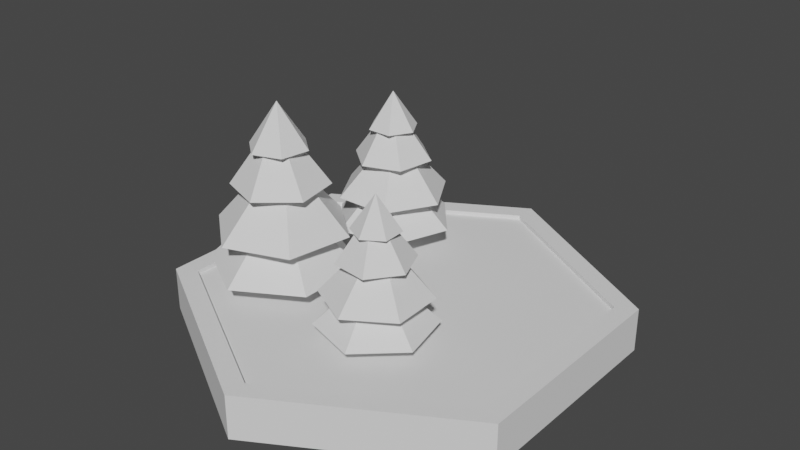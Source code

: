 # Source: Forest.blend  (saved by Blender 2.93.20; exported with 4.5.12 LTS)
import bpy
from mathutils import Matrix  # noqa: F401  (used for matrix-valued properties, if any)

bpy.ops.wm.read_factory_settings(use_empty=True)
scene = bpy.context.scene
scene.name = 'Scene'

# ---- collections
col_collection = bpy.data.collections.new('Collection'); scene.collection.children.link(col_collection)

# ---- world
world_world = bpy.data.worlds.new('World'); scene.world = world_world
world_world.use_nodes = True; world_world.node_tree.nodes.clear()
_N = world_world.node_tree.nodes; _L = world_world.node_tree.links
n0 = _N.new('ShaderNodeOutputWorld'); n0.name = 'World Output'; n0.location = (300, 300)
n1 = _N.new('ShaderNodeBackground'); n1.name = 'Background'; n1.location = (10, 300)
n1.inputs[0].default_value = (0.05088, 0.05088, 0.05088, 1.0)
_L.new(n1.outputs[0], n0.inputs[0])
n0.is_active_output = True
world_world.color = (0.05088, 0.05088, 0.05088)
world_world.use_sun_shadow = False
world_world.sun_shadow_jitter_overblur = 0.0

# ---- meshes
me_circle = bpy.data.meshes.new('Circle')
me_circle.from_pydata([(-1.309e-05, 0.9985, 0.1979), (-0.8654, 0.4989, 0.1979), (-0.8654, -0.5004, 0.1979), (-1.3e-05, -1.0, 0.1979), (0.8654, -0.5004, 0.1979), (0.8654, 0.4989, 0.1979), (-1.309e-05, 0.8986, 0.1979), (-0.7789, 0.4489, 0.1979), (-0.7789, -0.4504, 0.1979), (-1.301e-05, -0.9001, 0.1979), (0.7788, -0.4504, 0.1979), (0.7788, 0.4489, 0.1979), (-1.309e-05, 0.8986, 0.1779), (-0.7789, 0.4489, 0.1779), (-0.7789, -0.4504, 0.1779), (-1.301e-05, -0.9001, 0.1779), (0.7788, -0.4504, 0.1779), (0.7788, 0.4489, 0.1779), (-1.307e-05, -0.0007793, 0.1779), (0.8654, -0.5004, -0.001999), (-1.3e-05, -1.0, -0.001999), (-0.8654, -0.5004, -0.001999), (-0.8654, 0.4989, -0.001998), (-1.309e-05, 0.9985, -0.001998), (0.8654, 0.4989, -0.001998), (-1.307e-05, -0.0007793, -0.001999), (-0.4169, 0.07838, 0.3052), (-0.1432, 0.1275, 0.3052), (-0.04882, 0.3891, 0.3052), (-0.2282, 0.6016, 0.3052), (-0.5019, 0.5525, 0.3052), (-0.5963, 0.2909, 0.3052), (-0.3494, 0.2656, 0.4998), (-0.2716, 0.2796, 0.4998), (-0.2448, 0.3539, 0.4998), (-0.2957, 0.4143, 0.4998), (-0.3735, 0.4004, 0.4998), (-0.4003, 0.326, 0.4998), (-0.4495, 0.1186, 0.4442), (-0.1943, 0.1194, 0.4442), (-0.06738, 0.3407, 0.4442), (-0.1956, 0.5613, 0.4442), (-0.4508, 0.5606, 0.4442), (-0.5777, 0.3392, 0.4442), (-0.343, 0.2833, 0.6667), (-0.2837, 0.294, 0.6667), (-0.2633, 0.3506, 0.6667), (-0.3021, 0.3966, 0.6667), (-0.3614, 0.386, 0.6667), (-0.3818, 0.3294, 0.6667), (-0.3531, 0.1635, 0.6111), (-0.185, 0.2253, 0.6111), (-0.1544, 0.4017, 0.6111), (-0.292, 0.5165, 0.6111), (-0.4601, 0.4547, 0.6111), (-0.4907, 0.2782, 0.6111), (-0.3367, 0.3008, 0.8058), (-0.2957, 0.3082, 0.8058), (-0.2816, 0.3473, 0.8058), (-0.3084, 0.3791, 0.8058), (-0.3494, 0.3718, 0.8058), (-0.3635, 0.3326, 0.8058), (-0.3786, 0.2422, 0.7501), (-0.2659, 0.2425, 0.7501), (-0.2098, 0.3403, 0.7501), (-0.2665, 0.4378, 0.7501), (-0.3792, 0.4375, 0.7501), (-0.4353, 0.3397, 0.7501), (-0.3226, 0.34, 0.917), (-0.3414, 0.2877, 0.3608), (-0.2867, 0.2975, 0.3608), (-0.2678, 0.3498, 0.3608), (-0.3037, 0.3923, 0.3608), (-0.3584, 0.3825, 0.3608), (-0.3773, 0.3302, 0.3608), (-0.3414, 0.2877, 0.1821), (-0.2867, 0.2975, 0.1821), (-0.2678, 0.3498, 0.1821), (-0.3037, 0.3923, 0.1821), (-0.3584, 0.3825, 0.1821), (-0.3773, 0.3302, 0.1821), (-0.3226, 0.34, 0.1821), (-0.7434, -0.3975, 0.2725), (-0.4549, -0.564, 0.2725), (-0.1664, -0.3975, 0.2725), (-0.1664, -0.06438, 0.2725), (-0.4549, 0.1022, 0.2725), (-0.7434, -0.06438, 0.2725), (-0.5369, -0.2783, 0.5057), (-0.4549, -0.3256, 0.5057), (-0.3729, -0.2783, 0.5057), (-0.3729, -0.1836, 0.5057), (-0.4549, -0.1363, 0.5057), (-0.5369, -0.1836, 0.5057), (-0.7421, -0.3355, 0.4391), (-0.508, -0.5319, 0.4391), (-0.2208, -0.4274, 0.4391), (-0.1677, -0.1264, 0.4391), (-0.4018, 0.07006, 0.4391), (-0.689, -0.03448, 0.4391), (-0.5174, -0.267, 0.7055), (-0.4549, -0.3031, 0.7055), (-0.3924, -0.267, 0.7055), (-0.3924, -0.1949, 0.7055), (-0.4549, -0.1588, 0.7055), (-0.5174, -0.1949, 0.7055), (-0.6192, -0.3688, 0.6389), (-0.4176, -0.4422, 0.6389), (-0.2533, -0.3043, 0.6389), (-0.2906, -0.09304, 0.6389), (-0.4921, -0.01967, 0.6389), (-0.6565, -0.1576, 0.6389), (-0.4981, -0.2559, 0.8721), (-0.4549, -0.2808, 0.8721), (-0.4117, -0.2559, 0.8721), (-0.4117, -0.206, 0.8721), (-0.4549, -0.1811, 0.8721), (-0.4981, -0.206, 0.8721), (-0.5818, -0.2771, 0.8054), (-0.4783, -0.3639, 0.8054), (-0.3514, -0.3177, 0.8054), (-0.328, -0.1847, 0.8054), (-0.4314, -0.09793, 0.8054), (-0.5583, -0.1441, 0.8054), (-0.4549, -0.2309, 1.005), (-0.5126, -0.2642, 0.3391), (-0.4549, -0.2975, 0.3391), (-0.3972, -0.2642, 0.3391), (-0.3972, -0.1976, 0.3391), (-0.4549, -0.1643, 0.3391), (-0.5126, -0.1976, 0.3391), (-0.5126, -0.2642, 0.1821), (-0.4549, -0.2975, 0.1821), (-0.3972, -0.2642, 0.1821), (-0.3972, -0.1976, 0.1821), (-0.4549, -0.1643, 0.1821), (-0.5126, -0.1976, 0.1821), (-0.4549, -0.2309, 0.1821), (-0.08816, -0.2539, 0.2518), (-0.03215, -0.5045, 0.2518), (0.2129, -0.5814, 0.2518), (0.402, -0.4075, 0.2518), (0.346, -0.1569, 0.2518), (0.1009, -0.08004, 0.2518), (0.08727, -0.3089, 0.4316), (0.1032, -0.3801, 0.4316), (0.1728, -0.4019, 0.4316), (0.2266, -0.3525, 0.4316), (0.2106, -0.2813, 0.4316), (0.141, -0.2595, 0.4316), (-0.0523, -0.2222, 0.3802), (-0.04162, -0.4577, 0.3802), (0.1676, -0.5661, 0.3802), (0.3661, -0.4392, 0.3802), (0.3555, -0.2037, 0.3802), (0.1462, -0.09528, 0.3802), (0.1038, -0.3141, 0.5857), (0.116, -0.3684, 0.5857), (0.169, -0.385, 0.5857), (0.21, -0.3473, 0.5857), (0.1979, -0.293, 0.5857), (0.1448, -0.2764, 0.5857), (-0.007115, -0.3094, 0.5343), (0.05644, -0.4621, 0.5343), (0.2205, -0.4834, 0.5343), (0.3209, -0.352, 0.5343), (0.2574, -0.1993, 0.5343), (0.09336, -0.178, 0.5343), (0.1202, -0.3192, 0.7141), (0.1286, -0.3567, 0.7141), (0.1653, -0.3682, 0.7141), (0.1936, -0.3422, 0.7141), (0.1852, -0.3047, 0.7141), (0.1485, -0.2932, 0.7141), (0.06446, -0.2828, 0.6628), (0.06918, -0.3868, 0.6628), (0.1616, -0.4347, 0.6628), (0.2494, -0.3786, 0.6628), (0.2447, -0.2746, 0.6628), (0.1522, -0.2267, 0.6628), (0.1569, -0.3307, 0.8169), (0.1079, -0.3153, 0.3032), (0.1191, -0.3655, 0.3032), (0.1681, -0.3808, 0.3032), (0.2059, -0.3461, 0.3032), (0.1947, -0.2959, 0.3032), (0.1457, -0.2806, 0.3032), (0.1079, -0.3153, 0.1821), (0.1191, -0.3655, 0.1821), (0.1681, -0.3808, 0.1821), (0.2059, -0.3461, 0.1821), (0.1947, -0.2959, 0.1821), (0.1457, -0.2806, 0.1821), (0.1569, -0.3307, 0.1821)], [], [(2, 8, 7, 1), (5, 11, 10, 4), (3, 9, 8, 2), (1, 7, 6, 0), (0, 6, 11, 5), (4, 10, 9, 3), (11, 17, 16, 10), (9, 15, 14, 8), (7, 13, 12, 6), (6, 12, 17, 11), (10, 16, 15, 9), (8, 14, 13, 7), (12, 18, 17), (16, 18, 15), (14, 18, 13), (17, 18, 16), (15, 18, 14), (13, 18, 12), (1, 22, 21, 2), (4, 19, 24, 5), (2, 21, 20, 3), (0, 23, 22, 1), (5, 24, 23, 0), (3, 20, 19, 4), (23, 25, 22), (21, 25, 20), (24, 25, 23), (22, 25, 21), (20, 25, 19), (19, 25, 24), (28, 34, 33, 27), (31, 37, 36, 30), (29, 35, 34, 28), (27, 33, 32, 26), (26, 32, 37, 31), (30, 36, 35, 29), (37, 43, 42, 36), (35, 41, 40, 34), (33, 39, 38, 32), (32, 38, 43, 37), (36, 42, 41, 35), (34, 40, 39, 33), (38, 44, 49, 43), (42, 48, 47, 41), (40, 46, 45, 39), (43, 49, 48, 42), (41, 47, 46, 40), (39, 45, 44, 38), (49, 55, 54, 48), (47, 53, 52, 46), (45, 51, 50, 44), (44, 50, 55, 49), (48, 54, 53, 47), (46, 52, 51, 45), (54, 60, 59, 53), (52, 58, 57, 51), (55, 61, 60, 54), (53, 59, 58, 52), (51, 57, 56, 50), (50, 56, 61, 55), (59, 65, 64, 58), (57, 63, 62, 56), (56, 62, 67, 61), (60, 66, 65, 59), (58, 64, 63, 57), (61, 67, 66, 60), (64, 68, 63), (67, 68, 66), (65, 68, 64), (63, 68, 62), (62, 68, 67), (66, 68, 65), (27, 70, 71, 28), (30, 73, 74, 31), (28, 71, 72, 29), (26, 69, 70, 27), (31, 74, 69, 26), (29, 72, 73, 30), (74, 80, 75, 69), (72, 78, 79, 73), (70, 76, 77, 71), (73, 79, 80, 74), (71, 77, 78, 72), (69, 75, 76, 70), (79, 81, 80), (77, 81, 78), (75, 81, 76), (80, 81, 75), (78, 81, 79), (76, 81, 77), (84, 90, 89, 83), (87, 93, 92, 86), (85, 91, 90, 84), (83, 89, 88, 82), (82, 88, 93, 87), (86, 92, 91, 85), (93, 99, 98, 92), (91, 97, 96, 90), (89, 95, 94, 88), (88, 94, 99, 93), (92, 98, 97, 91), (90, 96, 95, 89), (94, 100, 105, 99), (98, 104, 103, 97), (96, 102, 101, 95), (99, 105, 104, 98), (97, 103, 102, 96), (95, 101, 100, 94), (105, 111, 110, 104), (103, 109, 108, 102), (101, 107, 106, 100), (100, 106, 111, 105), (104, 110, 109, 103), (102, 108, 107, 101), (110, 116, 115, 109), (108, 114, 113, 107), (111, 117, 116, 110), (109, 115, 114, 108), (107, 113, 112, 106), (106, 112, 117, 111), (115, 121, 120, 114), (113, 119, 118, 112), (112, 118, 123, 117), (116, 122, 121, 115), (114, 120, 119, 113), (117, 123, 122, 116), (120, 124, 119), (123, 124, 122), (121, 124, 120), (119, 124, 118), (118, 124, 123), (122, 124, 121), (83, 126, 127, 84), (86, 129, 130, 87), (84, 127, 128, 85), (82, 125, 126, 83), (87, 130, 125, 82), (85, 128, 129, 86), (130, 136, 131, 125), (128, 134, 135, 129), (126, 132, 133, 127), (129, 135, 136, 130), (127, 133, 134, 128), (125, 131, 132, 126), (135, 137, 136), (133, 137, 134), (131, 137, 132), (136, 137, 131), (134, 137, 135), (132, 137, 133), (140, 146, 145, 139), (143, 149, 148, 142), (141, 147, 146, 140), (139, 145, 144, 138), (138, 144, 149, 143), (142, 148, 147, 141), (149, 155, 154, 148), (147, 153, 152, 146), (145, 151, 150, 144), (144, 150, 155, 149), (148, 154, 153, 147), (146, 152, 151, 145), (150, 156, 161, 155), (154, 160, 159, 153), (152, 158, 157, 151), (155, 161, 160, 154), (153, 159, 158, 152), (151, 157, 156, 150), (161, 167, 166, 160), (159, 165, 164, 158), (157, 163, 162, 156), (156, 162, 167, 161), (160, 166, 165, 159), (158, 164, 163, 157), (166, 172, 171, 165), (164, 170, 169, 163), (167, 173, 172, 166), (165, 171, 170, 164), (163, 169, 168, 162), (162, 168, 173, 167), (171, 177, 176, 170), (169, 175, 174, 168), (168, 174, 179, 173), (172, 178, 177, 171), (170, 176, 175, 169), (173, 179, 178, 172), (176, 180, 175), (179, 180, 178), (177, 180, 176), (175, 180, 174), (174, 180, 179), (178, 180, 177), (139, 182, 183, 140), (142, 185, 186, 143), (140, 183, 184, 141), (138, 181, 182, 139), (143, 186, 181, 138), (141, 184, 185, 142), (186, 192, 187, 181), (184, 190, 191, 185), (182, 188, 189, 183), (185, 191, 192, 186), (183, 189, 190, 184), (181, 187, 188, 182), (191, 193, 192), (189, 193, 190), (187, 193, 188), (192, 193, 187), (190, 193, 191), (188, 193, 189)])
me_circle.polygons.foreach_set('use_smooth', [1, 1, 1, 1, 1, 1, 1, 1, 1, 1, 1, 1, 1, 1, 1, 1, 1, 1, 1, 1, 1, 1, 1, 1, 1, 1, 1, 1, 1, 1, 0, 0, 0, 0, 0, 0, 0, 0, 0, 0, 0, 0, 0, 0, 0, 0, 0, 0, 0, 0, 0, 0, 0, 0, 0, 0, 0, 0, 0, 0, 0, 0, 0, 0, 0, 0, 0, 0, 0, 0, 0, 0, 0, 0, 0, 0, 0, 0, 0, 0, 0, 0, 0, 0, 0, 0, 0, 0, 0, 0, 0, 0, 0, 0, 0, 0, 0, 0, 0, 0, 0, 0, 0, 0, 0, 0, 0, 0, 0, 0, 0, 0, 0, 0, 0, 0, 0, 0, 0, 0, 0, 0, 0, 0, 0, 0, 0, 0, 0, 0, 0, 0, 0, 0, 0, 0, 0, 0, 0, 0, 0, 0, 0, 0, 0, 0, 0, 0, 0, 0, 0, 0, 0, 0, 0, 0, 0, 0, 0, 0, 0, 0, 0, 0, 0, 0, 0, 0, 0, 0, 0, 0, 0, 0, 0, 0, 0, 0, 0, 0, 0, 0, 0, 0, 0, 0, 0, 0, 0, 0, 0, 0, 0, 0, 0, 0, 0, 0, 0, 0, 0, 0, 0, 0, 0, 0, 0, 0, 0, 0])
_k = set([(0, 1), (0, 5), (0, 23), (1, 2), (1, 22), (2, 3), (2, 21), (3, 4), (3, 20), (4, 5), (4, 19), (5, 24), (6, 7), (6, 11), (6, 12), (7, 8), (7, 13), (8, 9), (8, 14), (9, 10), (9, 15), (10, 11), (10, 16), (11, 17), (12, 13), (12, 17), (13, 14), (14, 15), (15, 16), (16, 17), (19, 20), (19, 24), (20, 21), (21, 22), (22, 23), (23, 24)])
me_circle.attributes.new('sharp_edge', 'BOOLEAN', 'EDGE').data.foreach_set('value', [ (min(e.vertices), max(e.vertices)) in _k for e in me_circle.edges])
_uv = me_circle.uv_layers.new(name='UVMap')
_uv.uv.foreach_set('vector', [0.0353, 0.09307, 0.0353, 0.09307, 0.0353, 0.09307, 0.0353, 0.09307, 0.0353, 0.09307, 0.0353, 0.09307, 0.0353, 0.09307, 0.0353, 0.09307, 0.0353, 0.09307, 0.0353, 0.09307, 0.0353, 0.09307, 0.0353, 0.09307, 0.0353, 0.09307, 0.0353, 0.09307, 0.0353, 0.09307, 0.0353, 0.09307, 0.0353, 0.09307, 0.0353, 0.09307, 0.0353, 0.09307, 0.0353, 0.09307, 0.0353, 0.09307, 0.0353, 0.09307, 0.0353, 0.09307, 0.0353, 0.09307, 0.09526, 0.09448, 0.09526, 0.09448, 0.09526, 0.09448, 0.09526, 0.09448, 0.09526, 0.09448, 0.09526, 0.09448, 0.09526, 0.09448, 0.09526, 0.09448, 0.09526, 0.09448, 0.09526, 0.09448, 0.09526, 0.09448, 0.09526, 0.09448, 0.09526, 0.09448, 0.09526, 0.09448, 0.09526, 0.09448, 0.09526, 0.09448, 0.09526, 0.09448, 0.09526, 0.09448, 0.09526, 0.09448, 0.09526, 0.09448, 0.09526, 0.09448, 0.09526, 0.09448, 0.09526, 0.09448, 0.09526, 0.09448, 0.09526, 0.09448, 0.09526, 0.09448, 0.09526, 0.09448, 0.09526, 0.09448, 0.09526, 0.09448, 0.09526, 0.09448, 0.09526, 0.09448, 0.09526, 0.09448, 0.09526, 0.09448, 0.09526, 0.09448, 0.09526, 0.09448, 0.09526, 0.09448, 0.09526, 0.09448, 0.09526, 0.09448, 0.09526, 0.09448, 0.09526, 0.09448, 0.09526, 0.09448, 0.09526, 0.09448, 0.153, 0.09179, 0.153, 0.09179, 0.153, 0.09179, 0.153, 0.09179, 0.153, 0.09179, 0.153, 0.09179, 0.153, 0.09179, 0.153, 0.09179, 0.153, 0.09179, 0.153, 0.09179, 0.153, 0.09179, 0.153, 0.09179, 0.153, 0.09179, 0.153, 0.09179, 0.153, 0.09179, 0.153, 0.09179, 0.153, 0.09179, 0.153, 0.09179, 0.153, 0.09179, 0.153, 0.09179, 0.153, 0.09179, 0.153, 0.09179, 0.153, 0.09179, 0.153, 0.09179, 0.153, 0.09179, 0.153, 0.09179, 0.153, 0.09179, 0.153, 0.09179, 0.153, 0.09179, 0.153, 0.09179, 0.153, 0.09179, 0.153, 0.09179, 0.153, 0.09179, 0.153, 0.09179, 0.153, 0.09179, 0.153, 0.09179, 0.153, 0.09179, 0.153, 0.09179, 0.153, 0.09179, 0.153, 0.09179, 0.153, 0.09179, 0.153, 0.09179, 0.2805, 0.09659, 0.2805, 0.09659, 0.2805, 0.09659, 0.2805, 0.09659, 0.2805, 0.09659, 0.2805, 0.09659, 0.2805, 0.09659, 0.2805, 0.09659, 0.2805, 0.09659, 0.2805, 0.09659, 0.2805, 0.09659, 0.2805, 0.09659, 0.2805, 0.09659, 0.2805, 0.09659, 0.2805, 0.09659, 0.2805, 0.09659, 0.2805, 0.09659, 0.2805, 0.09659, 0.2805, 0.09659, 0.2805, 0.09659, 0.2805, 0.09659, 0.2805, 0.09659, 0.2805, 0.09659, 0.2805, 0.09659, 0.2805, 0.09659, 0.2805, 0.09659, 0.2805, 0.09659, 0.2805, 0.09659, 0.2805, 0.09659, 0.2805, 0.09659, 0.2805, 0.09659, 0.2805, 0.09659, 0.2805, 0.09659, 0.2805, 0.09659, 0.2805, 0.09659, 0.2805, 0.09659, 0.2805, 0.09659, 0.2805, 0.09659, 0.2805, 0.09659, 0.2805, 0.09659, 0.2805, 0.09659, 0.2805, 0.09659, 0.2805, 0.09659, 0.2805, 0.09659, 0.2805, 0.09659, 0.2805, 0.09659, 0.2805, 0.09659, 0.2805, 0.09659, 0.2805, 0.09659, 0.2805, 0.09659, 0.2805, 0.09659, 0.2805, 0.09659, 0.2805, 0.09659, 0.2805, 0.09659, 0.2805, 0.09659, 0.2805, 0.09659, 0.2805, 0.09659, 0.2805, 0.09659, 0.2805, 0.09659, 0.2805, 0.09659, 0.2805, 0.09659, 0.2805, 0.09659, 0.2805, 0.09659, 0.2805, 0.09659, 0.2805, 0.09659, 0.2805, 0.09659, 0.2805, 0.09659, 0.2805, 0.09659, 0.2805, 0.09659, 0.2805, 0.09659, 0.2805, 0.09659, 0.2805, 0.09659, 0.2805, 0.09659, 0.2805, 0.09659, 0.2805, 0.09659, 0.2805, 0.09659, 0.2805, 0.09659, 0.2805, 0.09659, 0.2805, 0.09659, 0.2805, 0.09659, 0.2805, 0.09659, 0.2805, 0.09659, 0.2805, 0.09659, 0.2805, 0.09659, 0.2805, 0.09659, 0.2805, 0.09659, 0.2805, 0.09659, 0.2805, 0.09659, 0.2805, 0.09659, 0.2805, 0.09659, 0.2805, 0.09659, 0.2805, 0.09659, 0.2805, 0.09659, 0.2805, 0.09659, 0.2805, 0.09659, 0.2805, 0.09659, 0.2805, 0.09659, 0.2805, 0.09659, 0.2805, 0.09659, 0.2805, 0.09659, 0.2805, 0.09659, 0.2805, 0.09659, 0.2805, 0.09659, 0.2805, 0.09659, 0.2805, 0.09659, 0.2805, 0.09659, 0.2805, 0.09659, 0.2805, 0.09659, 0.2805, 0.09659, 0.2805, 0.09659, 0.2805, 0.09659, 0.2805, 0.09659, 0.2805, 0.09659, 0.2805, 0.09659, 0.2805, 0.09659, 0.2805, 0.09659, 0.2805, 0.09659, 0.2805, 0.09659, 0.2805, 0.09659, 0.2805, 0.09659, 0.2805, 0.09659, 0.2805, 0.09659, 0.2805, 0.09659, 0.2805, 0.09659, 0.2805, 0.09659, 0.2805, 0.09659, 0.2805, 0.09659, 0.2805, 0.09659, 0.2805, 0.09659, 0.2805, 0.09659, 0.2805, 0.09659, 0.2805, 0.09659, 0.2805, 0.09659, 0.2805, 0.09659, 0.2805, 0.09659, 0.2805, 0.09659, 0.2805, 0.09659, 0.2805, 0.09659, 0.2805, 0.09659, 0.2805, 0.09659, 0.2805, 0.09659, 0.2805, 0.09659, 0.2805, 0.09659, 0.2805, 0.09659, 0.2805, 0.09659, 0.2805, 0.09659, 0.2805, 0.09659, 0.2805, 0.09659, 0.2805, 0.09659, 0.2805, 0.09659, 0.2805, 0.09659, 0.2805, 0.09659, 0.2805, 0.09659, 0.2805, 0.09659, 0.2805, 0.09659, 0.2805, 0.09659, 0.2805, 0.09659, 0.2805, 0.09659, 0.2805, 0.09659, 0.2805, 0.09659, 0.2805, 0.09659, 0.2805, 0.09659, 0.2805, 0.09659, 0.2805, 0.09659, 0.2805, 0.09659, 0.2805, 0.09659, 0.2805, 0.09659, 0.2805, 0.09659, 0.2805, 0.09659, 0.2805, 0.09659, 0.2805, 0.09659, 0.2805, 0.09659, 0.2805, 0.09659, 0.2805, 0.09659, 0.2805, 0.09659, 0.2805, 0.09659, 0.2805, 0.09659, 0.2805, 0.09659, 0.2805, 0.09659, 0.2805, 0.09659, 0.2805, 0.09659, 0.2805, 0.09659, 0.2805, 0.09659, 0.2805, 0.09659, 0.2805, 0.09659, 0.2805, 0.09659, 0.2189, 0.0945, 0.2189, 0.0945, 0.2189, 0.0945, 0.2189, 0.0945, 0.2189, 0.0945, 0.2189, 0.0945, 0.2189, 0.0945, 0.2189, 0.0945, 0.2189, 0.0945, 0.2189, 0.0945, 0.2189, 0.0945, 0.2189, 0.0945, 0.2189, 0.0945, 0.2189, 0.0945, 0.2189, 0.0945, 0.2189, 0.0945, 0.2189, 0.0945, 0.2189, 0.0945, 0.2189, 0.0945, 0.2189, 0.0945, 0.2189, 0.0945, 0.2189, 0.0945, 0.2189, 0.0945, 0.2189, 0.0945, 0.2189, 0.0945, 0.2189, 0.0945, 0.2189, 0.0945, 0.2189, 0.0945, 0.2189, 0.0945, 0.2189, 0.0945, 0.2189, 0.0945, 0.2189, 0.0945, 0.2189, 0.0945, 0.2189, 0.0945, 0.2189, 0.0945, 0.2189, 0.0945, 0.2189, 0.0945, 0.2189, 0.0945, 0.2189, 0.0945, 0.2189, 0.0945, 0.2189, 0.0945, 0.2189, 0.0945, 0.2805, 0.09659, 0.2805, 0.09659, 0.2805, 0.09659, 0.2805, 0.09659, 0.2805, 0.09659, 0.2805, 0.09659, 0.2805, 0.09659, 0.2805, 0.09659, 0.2805, 0.09659, 0.2805, 0.09659, 0.2805, 0.09659, 0.2805, 0.09659, 0.2805, 0.09659, 0.2805, 0.09659, 0.2805, 0.09659, 0.2805, 0.09659, 0.2805, 0.09659, 0.2805, 0.09659, 0.2805, 0.09659, 0.2805, 0.09659, 0.2805, 0.09659, 0.2805, 0.09659, 0.2805, 0.09659, 0.2805, 0.09659, 0.2805, 0.09659, 0.2805, 0.09659, 0.2805, 0.09659, 0.2805, 0.09659, 0.2805, 0.09659, 0.2805, 0.09659, 0.2805, 0.09659, 0.2805, 0.09659, 0.2805, 0.09659, 0.2805, 0.09659, 0.2805, 0.09659, 0.2805, 0.09659, 0.2805, 0.09659, 0.2805, 0.09659, 0.2805, 0.09659, 0.2805, 0.09659, 0.2805, 0.09659, 0.2805, 0.09659, 0.2805, 0.09659, 0.2805, 0.09659, 0.2805, 0.09659, 0.2805, 0.09659, 0.2805, 0.09659, 0.2805, 0.09659, 0.2805, 0.09659, 0.2805, 0.09659, 0.2805, 0.09659, 0.2805, 0.09659, 0.2805, 0.09659, 0.2805, 0.09659, 0.2805, 0.09659, 0.2805, 0.09659, 0.2805, 0.09659, 0.2805, 0.09659, 0.2805, 0.09659, 0.2805, 0.09659, 0.2805, 0.09659, 0.2805, 0.09659, 0.2805, 0.09659, 0.2805, 0.09659, 0.2805, 0.09659, 0.2805, 0.09659, 0.2805, 0.09659, 0.2805, 0.09659, 0.2805, 0.09659, 0.2805, 0.09659, 0.2805, 0.09659, 0.2805, 0.09659, 0.2805, 0.09659, 0.2805, 0.09659, 0.2805, 0.09659, 0.2805, 0.09659, 0.2805, 0.09659, 0.2805, 0.09659, 0.2805, 0.09659, 0.2805, 0.09659, 0.2805, 0.09659, 0.2805, 0.09659, 0.2805, 0.09659, 0.2805, 0.09659, 0.2805, 0.09659, 0.2805, 0.09659, 0.2805, 0.09659, 0.2805, 0.09659, 0.2805, 0.09659, 0.2805, 0.09659, 0.2805, 0.09659, 0.2805, 0.09659, 0.2805, 0.09659, 0.2805, 0.09659, 0.2805, 0.09659, 0.2805, 0.09659, 0.2805, 0.09659, 0.2805, 0.09659, 0.2805, 0.09659, 0.2805, 0.09659, 0.2805, 0.09659, 0.2805, 0.09659, 0.2805, 0.09659, 0.2805, 0.09659, 0.2805, 0.09659, 0.2805, 0.09659, 0.2805, 0.09659, 0.2805, 0.09659, 0.2805, 0.09659, 0.2805, 0.09659, 0.2805, 0.09659, 0.2805, 0.09659, 0.2805, 0.09659, 0.2805, 0.09659, 0.2805, 0.09659, 0.2805, 0.09659, 0.2805, 0.09659, 0.2805, 0.09659, 0.2805, 0.09659, 0.2805, 0.09659, 0.2805, 0.09659, 0.2805, 0.09659, 0.2805, 0.09659, 0.2805, 0.09659, 0.2805, 0.09659, 0.2805, 0.09659, 0.2805, 0.09659, 0.2805, 0.09659, 0.2805, 0.09659, 0.2805, 0.09659, 0.2805, 0.09659, 0.2805, 0.09659, 0.2805, 0.09659, 0.2805, 0.09659, 0.2805, 0.09659, 0.2805, 0.09659, 0.2805, 0.09659, 0.2805, 0.09659, 0.2805, 0.09659, 0.2805, 0.09659, 0.2805, 0.09659, 0.2805, 0.09659, 0.2805, 0.09659, 0.2805, 0.09659, 0.2805, 0.09659, 0.2805, 0.09659, 0.2805, 0.09659, 0.2805, 0.09659, 0.2805, 0.09659, 0.2805, 0.09659, 0.2805, 0.09659, 0.2805, 0.09659, 0.2805, 0.09659, 0.2805, 0.09659, 0.2805, 0.09659, 0.2805, 0.09659, 0.2805, 0.09659, 0.2805, 0.09659, 0.2805, 0.09659, 0.2805, 0.09659, 0.2805, 0.09659, 0.2805, 0.09659, 0.2805, 0.09659, 0.2805, 0.09659, 0.2805, 0.09659, 0.2805, 0.09659, 0.2805, 0.09659, 0.2805, 0.09659, 0.2805, 0.09659, 0.2805, 0.09659, 0.2805, 0.09659, 0.2805, 0.09659, 0.2805, 0.09659, 0.2805, 0.09659, 0.2805, 0.09659, 0.2805, 0.09659, 0.2805, 0.09659, 0.2805, 0.09659, 0.2805, 0.09659, 0.2805, 0.09659, 0.2805, 0.09659, 0.2805, 0.09659, 0.2805, 0.09659, 0.2805, 0.09659, 0.2805, 0.09659, 0.2805, 0.09659, 0.2189, 0.0945, 0.2189, 0.0945, 0.2189, 0.0945, 0.2189, 0.0945, 0.2189, 0.0945, 0.2189, 0.0945, 0.2189, 0.0945, 0.2189, 0.0945, 0.2189, 0.0945, 0.2189, 0.0945, 0.2189, 0.0945, 0.2189, 0.0945, 0.2189, 0.0945, 0.2189, 0.0945, 0.2189, 0.0945, 0.2189, 0.0945, 0.2189, 0.0945, 0.2189, 0.0945, 0.2189, 0.0945, 0.2189, 0.0945, 0.2189, 0.0945, 0.2189, 0.0945, 0.2189, 0.0945, 0.2189, 0.0945, 0.2189, 0.0945, 0.2189, 0.0945, 0.2189, 0.0945, 0.2189, 0.0945, 0.2189, 0.0945, 0.2189, 0.0945, 0.2189, 0.0945, 0.2189, 0.0945, 0.2189, 0.0945, 0.2189, 0.0945, 0.2189, 0.0945, 0.2189, 0.0945, 0.2189, 0.0945, 0.2189, 0.0945, 0.2189, 0.0945, 0.2189, 0.0945, 0.2189, 0.0945, 0.2189, 0.0945, 0.2805, 0.09659, 0.2805, 0.09659, 0.2805, 0.09659, 0.2805, 0.09659, 0.2805, 0.09659, 0.2805, 0.09659, 0.2805, 0.09659, 0.2805, 0.09659, 0.2805, 0.09659, 0.2805, 0.09659, 0.2805, 0.09659, 0.2805, 0.09659, 0.2805, 0.09659, 0.2805, 0.09659, 0.2805, 0.09659, 0.2805, 0.09659, 0.2805, 0.09659, 0.2805, 0.09659, 0.2805, 0.09659, 0.2805, 0.09659, 0.2805, 0.09659, 0.2805, 0.09659, 0.2805, 0.09659, 0.2805, 0.09659, 0.2805, 0.09659, 0.2805, 0.09659, 0.2805, 0.09659, 0.2805, 0.09659, 0.2805, 0.09659, 0.2805, 0.09659, 0.2805, 0.09659, 0.2805, 0.09659, 0.2805, 0.09659, 0.2805, 0.09659, 0.2805, 0.09659, 0.2805, 0.09659, 0.2805, 0.09659, 0.2805, 0.09659, 0.2805, 0.09659, 0.2805, 0.09659, 0.2805, 0.09659, 0.2805, 0.09659, 0.2805, 0.09659, 0.2805, 0.09659, 0.2805, 0.09659, 0.2805, 0.09659, 0.2805, 0.09659, 0.2805, 0.09659, 0.2805, 0.09659, 0.2805, 0.09659, 0.2805, 0.09659, 0.2805, 0.09659, 0.2805, 0.09659, 0.2805, 0.09659, 0.2805, 0.09659, 0.2805, 0.09659, 0.2805, 0.09659, 0.2805, 0.09659, 0.2805, 0.09659, 0.2805, 0.09659, 0.2805, 0.09659, 0.2805, 0.09659, 0.2805, 0.09659, 0.2805, 0.09659, 0.2805, 0.09659, 0.2805, 0.09659, 0.2805, 0.09659, 0.2805, 0.09659, 0.2805, 0.09659, 0.2805, 0.09659, 0.2805, 0.09659, 0.2805, 0.09659, 0.2805, 0.09659, 0.2805, 0.09659, 0.2805, 0.09659, 0.2805, 0.09659, 0.2805, 0.09659, 0.2805, 0.09659, 0.2805, 0.09659, 0.2805, 0.09659, 0.2805, 0.09659, 0.2805, 0.09659, 0.2805, 0.09659, 0.2805, 0.09659, 0.2805, 0.09659, 0.2805, 0.09659, 0.2805, 0.09659, 0.2805, 0.09659, 0.2805, 0.09659, 0.2805, 0.09659, 0.2805, 0.09659, 0.2805, 0.09659, 0.2805, 0.09659, 0.2805, 0.09659, 0.2805, 0.09659, 0.2805, 0.09659, 0.2805, 0.09659, 0.2805, 0.09659, 0.2805, 0.09659, 0.2805, 0.09659, 0.2805, 0.09659, 0.2805, 0.09659, 0.2805, 0.09659, 0.2805, 0.09659, 0.2805, 0.09659, 0.2805, 0.09659, 0.2805, 0.09659, 0.2805, 0.09659, 0.2805, 0.09659, 0.2805, 0.09659, 0.2805, 0.09659, 0.2805, 0.09659, 0.2805, 0.09659, 0.2805, 0.09659, 0.2805, 0.09659, 0.2805, 0.09659, 0.2805, 0.09659, 0.2805, 0.09659, 0.2805, 0.09659, 0.2805, 0.09659, 0.2805, 0.09659, 0.2805, 0.09659, 0.2805, 0.09659, 0.2805, 0.09659, 0.2805, 0.09659, 0.2805, 0.09659, 0.2805, 0.09659, 0.2805, 0.09659, 0.2805, 0.09659, 0.2805, 0.09659, 0.2805, 0.09659, 0.2805, 0.09659, 0.2805, 0.09659, 0.2805, 0.09659, 0.2805, 0.09659, 0.2805, 0.09659, 0.2805, 0.09659, 0.2805, 0.09659, 0.2805, 0.09659, 0.2805, 0.09659, 0.2805, 0.09659, 0.2805, 0.09659, 0.2805, 0.09659, 0.2805, 0.09659, 0.2805, 0.09659, 0.2805, 0.09659, 0.2805, 0.09659, 0.2805, 0.09659, 0.2805, 0.09659, 0.2805, 0.09659, 0.2805, 0.09659, 0.2805, 0.09659, 0.2805, 0.09659, 0.2805, 0.09659, 0.2805, 0.09659, 0.2805, 0.09659, 0.2805, 0.09659, 0.2805, 0.09659, 0.2805, 0.09659, 0.2805, 0.09659, 0.2805, 0.09659, 0.2805, 0.09659, 0.2805, 0.09659, 0.2805, 0.09659, 0.2805, 0.09659, 0.2805, 0.09659, 0.2805, 0.09659, 0.2805, 0.09659, 0.2805, 0.09659, 0.2805, 0.09659, 0.2805, 0.09659, 0.2805, 0.09659, 0.2805, 0.09659, 0.2805, 0.09659, 0.2805, 0.09659, 0.2805, 0.09659, 0.2805, 0.09659, 0.2805, 0.09659, 0.2805, 0.09659, 0.2805, 0.09659, 0.2805, 0.09659, 0.2805, 0.09659, 0.2805, 0.09659, 0.2805, 0.09659, 0.2805, 0.09659, 0.2805, 0.09659, 0.2189, 0.0945, 0.2189, 0.0945, 0.2189, 0.0945, 0.2189, 0.0945, 0.2189, 0.0945, 0.2189, 0.0945, 0.2189, 0.0945, 0.2189, 0.0945, 0.2189, 0.0945, 0.2189, 0.0945, 0.2189, 0.0945, 0.2189, 0.0945, 0.2189, 0.0945, 0.2189, 0.0945, 0.2189, 0.0945, 0.2189, 0.0945, 0.2189, 0.0945, 0.2189, 0.0945, 0.2189, 0.0945, 0.2189, 0.0945, 0.2189, 0.0945, 0.2189, 0.0945, 0.2189, 0.0945, 0.2189, 0.0945, 0.2189, 0.0945, 0.2189, 0.0945, 0.2189, 0.0945, 0.2189, 0.0945, 0.2189, 0.0945, 0.2189, 0.0945, 0.2189, 0.0945, 0.2189, 0.0945, 0.2189, 0.0945, 0.2189, 0.0945, 0.2189, 0.0945, 0.2189, 0.0945, 0.2189, 0.0945, 0.2189, 0.0945, 0.2189, 0.0945, 0.2189, 0.0945, 0.2189, 0.0945, 0.2189, 0.0945])
me_circle.use_remesh_fix_poles = True
me_circle.use_remesh_preserve_attributes = False
me_circle.update()
me_circle.normals_split_custom_set([tuple(v) for v in zip(*[iter([-1.417e-07, -2.433e-07, 1.0, -1.417e-07, -2.433e-07, 1.0, -2.267e-08, -2.433e-07, 1.0, -2.267e-08, -2.433e-07, 1.0, 3.968e-08, -2.433e-07, 1.0, 3.968e-08, -2.433e-07, 1.0, 9.069e-08, -2.433e-07, 1.0, 9.069e-08, -2.433e-07, 1.0, -2.834e-08, -3.453e-07, 1.0, -2.834e-08, -3.453e-07, 1.0, -1.417e-07, -2.433e-07, 1.0, -1.417e-07, -2.433e-07, 1.0, -2.267e-08, -2.433e-07, 1.0, -2.267e-08, -2.433e-07, 1.0, 3.968e-08, -3.453e-07, 1.0, 3.968e-08, -3.453e-07, 1.0, 3.968e-08, -3.453e-07, 1.0, 3.968e-08, -3.453e-07, 1.0, 3.968e-08, -2.433e-07, 1.0, 3.968e-08, -2.433e-07, 1.0, 9.069e-08, -2.433e-07, 1.0, 9.069e-08, -2.433e-07, 1.0, -2.834e-08, -3.453e-07, 1.0, -2.834e-08, -3.453e-07, 1.0, -1.0, 0.0, 0.0, -1.0, 0.0, 0.0, -1.0, 0.0, 0.0, -1.0, 0.0, 0.0, 0.5, 0.866, 0.0, 0.5, 0.866, 0.0, 0.5, 0.866, 0.0, 0.5, 0.866, 0.0, 0.5, -0.866, 0.0, 0.5, -0.866, 0.0, 0.5, -0.866, 0.0, 0.5, -0.866, 0.0, -0.5, -0.866, 0.0, -0.5, -0.866, 0.0, -0.5, -0.866, 0.0, -0.5, -0.866, 0.0, -0.5, 0.866, 0.0, -0.5, 0.866, 0.0, -0.5, 0.866, 0.0, -0.5, 0.866, 0.0, 1.0, 0.0, 0.0, 1.0, 0.0, 0.0, 1.0, 0.0, 0.0, 1.0, 0.0, 0.0, 6.785e-15, -1.657e-07, 1.0, -3.546e-09, -1.657e-07, 1.0, -4.255e-08, -1.74e-07, 1.0, -4.255e-08, -1.657e-07, 1.0, -3.546e-09, -1.657e-07, 1.0, -1.064e-08, -1.491e-07, 1.0, 3.191e-08, -1.657e-07, 1.0, -3.546e-09, -1.657e-07, 1.0, 4.255e-08, -1.74e-07, 1.0, -4.255e-08, -1.74e-07, 1.0, -3.546e-09, -1.657e-07, 1.0, -4.255e-08, -1.657e-07, 1.0, -1.064e-08, -1.491e-07, 1.0, -3.546e-09, -1.657e-07, 1.0, 3.191e-08, -1.657e-07, 1.0, 4.255e-08, -1.74e-07, 1.0, -3.546e-09, -1.657e-07, 1.0, 6.785e-15, -1.657e-07, 1.0, -1.0, -1.492e-07, -5.337e-14, -1.0, -1.492e-07, -5.337e-14, -1.0, -1.492e-07, -5.337e-14, -1.0, -1.492e-07, -5.337e-14, 1.0, 0.0, 0.0, 1.0, 0.0, 0.0, 1.0, 0.0, 0.0, 1.0, 0.0, 0.0, -0.5, -0.866, -2.985e-07, -0.5, -0.866, -2.985e-07, -0.5, -0.866, -2.985e-07, -0.5, -0.866, -2.985e-07, -0.5, 0.866, 0.0, -0.5, 0.866, 0.0, -0.5, 0.866, 0.0, -0.5, 0.866, 0.0, 0.5, 0.866, 2.985e-07, 0.5, 0.866, 2.985e-07, 0.5, 0.866, 2.985e-07, 0.5, 0.866, 2.985e-07, 0.5, -0.866, -2.985e-07, 0.5, -0.866, -2.985e-07, 0.5, -0.866, -2.985e-07, 0.5, -0.866, -2.985e-07, -1.696e-15, 1.978e-07, -1.0, -1.131e-15, 1.696e-07, -1.0, -2.437e-08, 1.837e-07, -1.0, -2.464e-08, 1.555e-07, -1.0, -1.131e-15, 1.696e-07, -1.0, -2.544e-15, 1.414e-07, -1.0, 2.437e-08, 1.837e-07, -1.0, -1.131e-15, 1.696e-07, -1.0, -1.696e-15, 1.978e-07, -1.0, -2.437e-08, 1.837e-07, -1.0, -1.131e-15, 1.696e-07, -1.0, -2.464e-08, 1.555e-07, -1.0, -2.544e-15, 1.414e-07, -1.0, -1.131e-15, 1.696e-07, -1.0, 2.464e-08, 1.555e-07, -1.0, 2.464e-08, 1.555e-07, -1.0, -1.131e-15, 1.696e-07, -1.0, 2.437e-08, 1.837e-07, -1.0, 0.7042, -0.254, 0.663, 0.7042, -0.254, 0.663, 0.7042, -0.254, 0.663, 0.7042, -0.254, 0.663, -0.7042, 0.254, 0.663, -0.7042, 0.254, 0.663, -0.7042, 0.254, 0.663, -0.7042, 0.254, 0.663, 0.5721, 0.4829, 0.663, 0.5721, 0.4829, 0.663, 0.5721, 0.4829, 0.663, 0.5721, 0.4829, 0.663, 0.1322, -0.7369, 0.663, 0.1322, -0.7369, 0.663, 0.1322, -0.7369, 0.663, 0.1322, -0.7369, 0.663, -0.5721, -0.4829, 0.663, -0.5721, -0.4829, 0.663, -0.5721, -0.4829, 0.663, -0.5721, -0.4829, 0.663, -0.1322, 0.7369, 0.663, -0.1322, 0.7369, 0.663, -0.1322, 0.7369, 0.663, -0.1322, 0.7369, 0.663, 0.3032, -0.1576, -0.9398, 0.3032, -0.1576, -0.9398, 0.3032, -0.1576, -0.9398, 0.3032, -0.1576, -0.9398, -0.2881, -0.1837, -0.9398, -0.2881, -0.1837, -0.9398, -0.2881, -0.1837, -0.9398, -0.2881, -0.1837, -0.9398, -0.01508, 0.3414, -0.9398, -0.01508, 0.3414, -0.9398, -0.01508, 0.3414, -0.9398, -0.01508, 0.3414, -0.9398, 0.2881, 0.1837, -0.9398, 0.2881, 0.1837, -0.9398, 0.2881, 0.1837, -0.9398, 0.2881, 0.1837, -0.9398, 0.01507, -0.3414, -0.9398, 0.01507, -0.3414, -0.9398, 0.01507, -0.3414, -0.9398, 0.01507, -0.3414, -0.9398, -0.3032, 0.1576, -0.9398, -0.3032, 0.1576, -0.9398, -0.3032, 0.1576, -0.9398, -0.3032, 0.1576, -0.9398, -0.6744, -0.4226, 0.6054, -0.6744, -0.4226, 0.6054, -0.6744, -0.4226, 0.6054, -0.6744, -0.4226, 0.6054, -0.0288, 0.7954, 0.6054, -0.0288, 0.7954, 0.6054, -0.0288, 0.7954, 0.6054, -0.0288, 0.7954, 0.6054, 0.7032, -0.3728, 0.6054, 0.7032, -0.3728, 0.6054, 0.7032, -0.3728, 0.6054, 0.7032, -0.3728, 0.6054, -0.7032, 0.3728, 0.6054, -0.7032, 0.3728, 0.6054, -0.7032, 0.3728, 0.6054, -0.7032, 0.3728, 0.6054, 0.6744, 0.4226, 0.6054, 0.6744, 0.4226, 0.6054, 0.6744, 0.4226, 0.6054, 0.6744, 0.4226, 0.6054, 0.0288, -0.7954, 0.6054, 0.0288, -0.7954, 0.6054, 0.0288, -0.7954, 0.6054, 0.0288, -0.7954, 0.6054, 0.4633, -0.1014, -0.8804, 0.4633, -0.1014, -0.8804, 0.4633, -0.1014, -0.8804, 0.4633, -0.1014, -0.8804, -0.3195, -0.3506, -0.8804, -0.3195, -0.3506, -0.8804, -0.3195, -0.3506, -0.8804, -0.3195, -0.3506, -0.8804, -0.1439, 0.4519, -0.8804, -0.1439, 0.4519, -0.8804, -0.1439, 0.4519, -0.8804, -0.1439, 0.4519, -0.8804, 0.3195, 0.3506, -0.8804, 0.3195, 0.3506, -0.8804, 0.3195, 0.3506, -0.8804, 0.3195, 0.3506, -0.8804, 0.1439, -0.4519, -0.8804, 0.1439, -0.4519, -0.8804, 0.1439, -0.4519, -0.8804, 0.1439, -0.4519, -0.8804, -0.4633, 0.1014, -0.8804, -0.4633, 0.1014, -0.8804, -0.4633, 0.1014, -0.8804, -0.4633, 0.1014, -0.8804, -0.2675, 0.8095, 0.5226, -0.2675, 0.8095, 0.5226, -0.2675, 0.8095, 0.5226, -0.2675, 0.8095, 0.5226, 0.8348, -0.1731, 0.5226, 0.8348, -0.1731, 0.5226, 0.8348, -0.1731, 0.5226, 0.8348, -0.1731, 0.5226, -0.8348, 0.1731, 0.5226, -0.8348, 0.1731, 0.5226, -0.8348, 0.1731, 0.5226, -0.8348, 0.1731, 0.5226, 0.5673, 0.6364, 0.5226, 0.5673, 0.6364, 0.5226, 0.5673, 0.6364, 0.5226, 0.5673, 0.6364, 0.5226, 0.2675, -0.8095, 0.5226, 0.2675, -0.8095, 0.5226, 0.2675, -0.8095, 0.5226, 0.2675, -0.8095, 0.5226, -0.5673, -0.6364, 0.5226, -0.5673, -0.6364, 0.5226, -0.5673, -0.6364, 0.5226, -0.5673, -0.6364, 0.5226, -0.562, -0.363, -0.7432, -0.562, -0.363, -0.7432, -0.562, -0.363, -0.7432, -0.562, -0.363, -0.7432, -0.03339, 0.6682, -0.7432, -0.03339, 0.6682, -0.7432, -0.03339, 0.6682, -0.7432, -0.03339, 0.6682, -0.7432, 0.562, 0.363, -0.7432, 0.562, 0.363, -0.7432, 0.562, 0.363, -0.7432, 0.562, 0.363, -0.7432, 0.03339, -0.6682, -0.7432, 0.03339, -0.6682, -0.7432, 0.03339, -0.6682, -0.7432, 0.03339, -0.6682, -0.7432, -0.5954, 0.3052, -0.7432, -0.5954, 0.3052, -0.7432, -0.5954, 0.3052, -0.7432, -0.5954, 0.3052, -0.7432, 0.5954, -0.3052, -0.7432, 0.5954, -0.3052, -0.7432, 0.5954, -0.3052, -0.7432, 0.5954, -0.3052, -0.7432, 0.7487, -0.4293, 0.5051, 0.7487, -0.4293, 0.5051, 0.7487, -0.4293, 0.5051, -0.7487, 0.4293, 0.5051, -0.7487, 0.4293, 0.5051, -0.7487, 0.4293, 0.5051, 0.7462, 0.4337, 0.5051, 0.7462, 0.4337, 0.5051, 0.7462, 0.4337, 0.5051, 0.00254, -0.8631, 0.5051, 0.00254, -0.8631, 0.5051, 0.00254, -0.8631, 0.5051, -0.7462, -0.4337, 0.5051, -0.7462, -0.4337, 0.5051, -0.7462, -0.4337, 0.5051, -0.00254, 0.8631, 0.5051, -0.00254, 0.8631, 0.5051, -0.00254, 0.8631, 0.5051, -0.2609, 0.09409, -0.9608, -0.2609, 0.09409, -0.9608, -0.2609, 0.09409, -0.9608, -0.2609, 0.09409, -0.9608, 0.2609, -0.09409, -0.9608, 0.2609, -0.09409, -0.9608, 0.2609, -0.09409, -0.9608, 0.2609, -0.09409, -0.9608, -0.2119, -0.1789, -0.9608, -0.2119, -0.1789, -0.9608, -0.2119, -0.1789, -0.9608, -0.2119, -0.1789, -0.9608, -0.04897, 0.273, -0.9608, -0.04897, 0.273, -0.9608, -0.04897, 0.273, -0.9608, -0.04897, 0.273, -0.9608, 0.2119, 0.1789, -0.9608, 0.2119, 0.1789, -0.9608, 0.2119, 0.1789, -0.9608, 0.2119, 0.1789, -0.9608, 0.04897, -0.273, -0.9608, 0.04897, -0.273, -0.9608, 0.04897, -0.273, -0.9608, 0.04897, -0.273, -0.9608, -0.7641, -0.645, 0.0, -0.7641, -0.645, 0.0, -0.7641, -0.645, 0.0, -0.7641, -0.645, 0.0, -0.1765, 0.9843, 0.0, -0.1765, 0.9843, 0.0, -0.1765, 0.9843, 0.0, -0.1765, 0.9843, 0.0, 0.9407, -0.3393, 0.0, 0.9407, -0.3393, 0.0, 0.9407, -0.3393, 0.0, 0.9407, -0.3393, 0.0, -0.9407, 0.3393, 0.0, -0.9407, 0.3393, 0.0, -0.9407, 0.3393, 0.0, -0.9407, 0.3393, 0.0, 0.7641, 0.645, 0.0, 0.7641, 0.645, 0.0, 0.7641, 0.645, 0.0, 0.7641, 0.645, 0.0, 0.1765, -0.9843, 0.0, 0.1765, -0.9843, 0.0, 0.1765, -0.9843, 0.0, 0.1765, -0.9843, 0.0, 1.738e-07, 0.0, -1.0, 1.738e-07, 0.0, -1.0, 1.738e-07, 0.0, -1.0, 0.0, 0.0, -1.0, 0.0, 0.0, -1.0, 0.0, 0.0, -1.0, 3.476e-07, 0.0, -1.0, 3.476e-07, 0.0, -1.0, 3.476e-07, 0.0, -1.0, 0.0, 0.0, -1.0, 0.0, 0.0, -1.0, 0.0, 0.0, -1.0, 0.0, 0.0, -1.0, 0.0, 0.0, -1.0, 0.0, 0.0, -1.0, 2.607e-07, 0.0, -1.0, 2.607e-07, 0.0, -1.0, 2.607e-07, 0.0, -1.0, 0.3743, -0.6483, 0.663, 0.3743, -0.6483, 0.663, 0.3743, -0.6483, 0.663, 0.3743, -0.6483, 0.663, -0.3743, 0.6483, 0.663, -0.3743, 0.6483, 0.663, -0.3743, 0.6483, 0.663, -0.3743, 0.6483, 0.663, 0.7486, 2.237e-07, 0.663, 0.7486, 2.237e-07, 0.663, 0.7486, 2.237e-07, 0.663, 0.7486, 2.237e-07, 0.663, -0.3743, -0.6483, 0.663, -0.3743, -0.6483, 0.663, -0.3743, -0.6483, 0.663, -0.3743, -0.6483, 0.663, -0.7486, 2.237e-07, 0.663, -0.7486, 2.237e-07, 0.663, -0.7486, 2.237e-07, 0.663, -0.7486, 2.237e-07, 0.663, 0.3743, 0.6483, 0.663, 0.3743, 0.6483, 0.663, 0.3743, 0.6483, 0.663, 0.3743, 0.6483, 0.663, 0.13, -0.316, -0.9398, 0.13, -0.316, -0.9398, 0.13, -0.316, -0.9398, 0.13, -0.316, -0.9398, -0.3387, 0.04543, -0.9398, -0.3387, 0.04543, -0.9398, -0.3387, 0.04543, -0.9398, -0.3387, 0.04543, -0.9398, 0.2087, 0.2706, -0.9398, 0.2087, 0.2706, -0.9398, 0.2087, 0.2706, -0.9398, 0.2087, 0.2706, -0.9398, 0.3387, -0.04543, -0.9398, 0.3387, -0.04543, -0.9398, 0.3387, -0.04543, -0.9398, 0.3387, -0.04543, -0.9398, -0.2087, -0.2706, -0.9398, -0.2087, -0.2706, -0.9398, -0.2087, -0.2706, -0.9398, -0.2087, -0.2706, -0.9398, -0.13, 0.316, -0.9398, -0.13, 0.316, -0.9398, -0.13, 0.316, -0.9398, -0.13, 0.316, -0.9398, -0.788, 0.1121, 0.6054, -0.788, 0.1121, 0.6054, -0.788, 0.1121, 0.6054, -0.788, 0.1121, 0.6054, 0.4911, 0.6264, 0.6054, 0.4911, 0.6264, 0.6054, 0.4911, 0.6264, 0.6054, 0.4911, 0.6264, 0.6054, 0.2969, -0.7385, 0.6054, 0.2969, -0.7385, 0.6054, 0.2969, -0.7385, 0.6054, 0.2969, -0.7385, 0.6054, -0.2969, 0.7385, 0.6054, -0.2969, 0.7385, 0.6054, -0.2969, 0.7385, 0.6054, -0.2969, 0.7385, 0.6054, 0.788, -0.1121, 0.6054, 0.788, -0.1121, 0.6054, 0.788, -0.1121, 0.6054, 0.788, -0.1121, 0.6054, -0.4911, -0.6264, 0.6054, -0.4911, -0.6264, 0.6054, -0.4911, -0.6264, 0.6054, -0.4911, -0.6264, 0.6054, 0.2887, -0.3763, -0.8804, 0.2887, -0.3763, -0.8804, 0.2887, -0.3763, -0.8804, 0.2887, -0.3763, -0.8804, -0.4702, -0.06181, -0.8804, -0.4702, -0.06181, -0.8804, -0.4702, -0.06181, -0.8804, -0.4702, -0.06181, -0.8804, 0.1816, 0.4381, -0.8804, 0.1816, 0.4381, -0.8804, 0.1816, 0.4381, -0.8804, 0.1816, 0.4381, -0.8804, 0.4702, 0.06181, -0.8804, 0.4702, 0.06181, -0.8804, 0.4702, 0.06181, -0.8804, 0.4702, 0.06181, -0.8804, -0.1816, -0.4381, -0.8804, -0.1816, -0.4381, -0.8804, -0.1816, -0.4381, -0.8804, -0.1816, -0.4381, -0.8804, -0.2887, 0.3763, -0.8804, -0.2887, 0.3763, -0.8804, -0.2887, 0.3763, -0.8804, -0.2887, 0.3763, -0.8804, 0.3177, 0.7911, 0.5226, 0.3177, 0.7911, 0.5226, 0.3177, 0.7911, 0.5226, 0.3177, 0.7911, 0.5226, 0.5263, -0.6707, 0.5226, 0.5263, -0.6707, 0.5226, 0.5263, -0.6707, 0.5226, 0.5263, -0.6707, 0.5226, -0.5263, 0.6707, 0.5226, -0.5263, 0.6707, 0.5226, -0.5263, 0.6707, 0.5226, -0.5263, 0.6707, 0.5226, 0.844, 0.1204, 0.5226, 0.844, 0.1204, 0.5226, 0.844, 0.1204, 0.5226, 0.844, 0.1204, 0.5226, -0.3177, -0.7911, 0.5226, -0.3177, -0.7911, 0.5226, -0.3177, -0.7911, 0.5226, -0.3177, -0.7911, 0.5226, -0.844, -0.1204, 0.5226, -0.844, -0.1204, 0.5226, -0.844, -0.1204, 0.5226, -0.844, -0.1204, 0.5226, -0.6636, 0.08511, -0.7432, -0.6636, 0.08511, -0.7432, -0.6636, 0.08511, -0.7432, -0.6636, 0.08511, -0.7432, 0.4055, 0.5321, -0.7432, 0.4055, 0.5321, -0.7432, 0.4055, 0.5321, -0.7432, 0.4055, 0.5321, -0.7432, 0.6636, -0.08511, -0.7432, 0.6636, -0.08511, -0.7432, 0.6636, -0.08511, -0.7432, 0.6636, -0.08511, -0.7432, -0.4055, -0.5321, -0.7432, -0.4055, -0.5321, -0.7432, -0.4055, -0.5321, -0.7432, -0.4055, -0.5321, -0.7432, -0.2581, 0.6173, -0.7432, -0.2581, 0.6173, -0.7432, -0.2581, 0.6173, -0.7432, -0.2581, 0.6173, -0.7432, 0.2581, -0.6173, -0.7432, 0.2581, -0.6173, -0.7432, 0.2581, -0.6173, -0.7432, 0.2581, -0.6173, -0.7432, 0.2952, -0.811, 0.5051, 0.2952, -0.811, 0.5051, 0.2952, -0.811, 0.5051, -0.2952, 0.811, 0.5051, -0.2952, 0.811, 0.5051, -0.2952, 0.811, 0.5051, 0.85, -0.1499, 0.5051, 0.85, -0.1499, 0.5051, 0.85, -0.1499, 0.5051, -0.5548, -0.6611, 0.5051, -0.5548, -0.6611, 0.5051, -0.5548, -0.6611, 0.5051, -0.85, 0.1499, 0.5051, -0.85, 0.1499, 0.5051, -0.85, 0.1499, 0.5051, 0.5548, 0.6611, 0.5051, 0.5548, 0.6611, 0.5051, 0.5548, 0.6611, 0.5051, -0.1387, 0.2402, -0.9608, -0.1387, 0.2402, -0.9608, -0.1387, 0.2402, -0.9608, -0.1387, 0.2402, -0.9608, 0.1387, -0.2402, -0.9608, 0.1387, -0.2402, -0.9608, 0.1387, -0.2402, -0.9608, 0.1387, -0.2402, -0.9608, -0.2773, -7.761e-08, -0.9608, -0.2773, -7.761e-08, -0.9608, -0.2773, -7.761e-08, -0.9608, -0.2773, -7.761e-08, -0.9608, 0.1387, 0.2402, -0.9608, 0.1387, 0.2402, -0.9608, 0.1387, 0.2402, -0.9608, 0.1387, 0.2402, -0.9608, 0.2773, -1.552e-07, -0.9608, 0.2773, -1.552e-07, -0.9608, 0.2773, -1.552e-07, -0.9608, 0.2773, -1.552e-07, -0.9608, -0.1387, -0.2402, -0.9608, -0.1387, -0.2402, -0.9608, -0.1387, -0.2402, -0.9608, -0.1387, -0.2402, -0.9608, -1.0, 0.0, 0.0, -1.0, 0.0, 0.0, -1.0, 0.0, 0.0, -1.0, 0.0, 0.0, 0.5, 0.866, 0.0, 0.5, 0.866, 0.0, 0.5, 0.866, 0.0, 0.5, 0.866, 0.0, 0.5, -0.866, 0.0, 0.5, -0.866, 0.0, 0.5, -0.866, 0.0, 0.5, -0.866, 0.0, -0.5, 0.866, 0.0, -0.5, 0.866, 0.0, -0.5, 0.866, 0.0, -0.5, 0.866, 0.0, 1.0, 1.781e-06, 0.0, 1.0, 1.781e-06, 0.0, 1.0, 1.781e-06, 0.0, 1.0, 1.781e-06, 0.0, -0.5, -0.866, 0.0, -0.5, -0.866, 0.0, -0.5, -0.866, 0.0, -0.5, -0.866, 0.0, 0.0, 0.0, -1.0, 0.0, 0.0, -1.0, 0.0, 0.0, -1.0, 0.0, 0.0, -1.0, 0.0, 0.0, -1.0, 0.0, 0.0, -1.0, 0.0, 0.0, -1.0, 0.0, 0.0, -1.0, 0.0, 0.0, -1.0, 0.0, 0.0, -1.0, 0.0, 0.0, -1.0, 0.0, 0.0, -1.0, 0.0, 0.0, -1.0, 0.0, 0.0, -1.0, 0.0, 0.0, -1.0, 2.423e-07, 0.0, -1.0, 2.423e-07, 0.0, -1.0, 2.423e-07, 0.0, -1.0, -0.2239, -0.7144, 0.663, -0.2239, -0.7144, 0.663, -0.2239, -0.7144, 0.663, -0.2239, -0.7144, 0.663, 0.2239, 0.7144, 0.663, 0.2239, 0.7144, 0.663, 0.2239, 0.7144, 0.663, 0.2239, 0.7144, 0.663, 0.5067, -0.5511, 0.663, 0.5067, -0.5511, 0.663, 0.5067, -0.5511, 0.663, 0.5067, -0.5511, 0.663, -0.7306, -0.1633, 0.663, -0.7306, -0.1633, 0.663, -0.7306, -0.1633, 0.663, -0.7306, -0.1633, 0.663, -0.5067, 0.5511, 0.663, -0.5067, 0.5511, 0.663, -0.5067, 0.5511, 0.663, -0.5067, 0.5511, 0.663, 0.7306, 0.1633, 0.663, 0.7306, 0.1633, 0.663, 0.7306, 0.1633, 0.663, 0.7306, 0.1633, 0.663, -0.1447, -0.3096, -0.9398, -0.1447, -0.3096, -0.9398, -0.1447, -0.3096, -0.9398, -0.1447, -0.3096, -0.9398, -0.1958, 0.2801, -0.9398, -0.1958, 0.2801, -0.9398, -0.1958, 0.2801, -0.9398, -0.1958, 0.2801, -0.9398, 0.3404, 0.02952, -0.9398, 0.3404, 0.02952, -0.9398, 0.3404, 0.02952, -0.9398, 0.3404, 0.02952, -0.9398, 0.1958, -0.2801, -0.9398, 0.1958, -0.2801, -0.9398, 0.1958, -0.2801, -0.9398, 0.1958, -0.2801, -0.9398, -0.3404, -0.02952, -0.9398, -0.3404, -0.02952, -0.9398, -0.3404, -0.02952, -0.9398, -0.3404, -0.02952, -0.9398, 0.1447, 0.3096, -0.9398, 0.1447, 0.3096, -0.9398, 0.1447, 0.3096, -0.9398, 0.1447, 0.3096, -0.9398, -0.4508, 0.6559, 0.6054, -0.4508, 0.6559, 0.6054, -0.4508, 0.6559, 0.6054, -0.4508, 0.6559, 0.6054, 0.7935, 0.06247, 0.6054, 0.7935, 0.06247, 0.6054, 0.7935, 0.06247, 0.6054, 0.7935, 0.06247, 0.6054, -0.3426, -0.7184, 0.6054, -0.3426, -0.7184, 0.6054, -0.3426, -0.7184, 0.6054, -0.3426, -0.7184, 0.6054, 0.3426, 0.7184, 0.6054, 0.3426, 0.7184, 0.6054, 0.3426, 0.7184, 0.6054, 0.3426, 0.7184, 0.6054, 0.4508, -0.6559, 0.6054, 0.4508, -0.6559, 0.6054, 0.4508, -0.6559, 0.6054, 0.4508, -0.6559, 0.6054, -0.7935, -0.06247, 0.6054, -0.7935, -0.06247, 0.6054, -0.7935, -0.06247, 0.6054, -0.7935, -0.06247, 0.6054, -0.08167, -0.4672, -0.8804, -0.08167, -0.4672, -0.8804, -0.08167, -0.4672, -0.8804, -0.08167, -0.4672, -0.8804, -0.3638, 0.3043, -0.8804, -0.3638, 0.3043, -0.8804, -0.3638, 0.3043, -0.8804, -0.3638, 0.3043, -0.8804, 0.4454, 0.1629, -0.8804, 0.4454, 0.1629, -0.8804, 0.4454, 0.1629, -0.8804, 0.4454, 0.1629, -0.8804, 0.3638, -0.3043, -0.8804, 0.3638, -0.3043, -0.8804, 0.3638, -0.3043, -0.8804, 0.3638, -0.3043, -0.8804, -0.4454, -0.1629, -0.8804, -0.4454, -0.1629, -0.8804, -0.4454, -0.1629, -0.8804, -0.4454, -0.1629, -0.8804, 0.08167, 0.4672, -0.8804, 0.08167, 0.4672, -0.8804, 0.08167, 0.4672, -0.8804, 0.08167, 0.4672, -0.8804, 0.7974, 0.3016, 0.5226, 0.7974, 0.3016, 0.5226, 0.7974, 0.3016, 0.5226, 0.7974, 0.3016, 0.5226, -0.1375, -0.8414, 0.5226, -0.1375, -0.8414, 0.5226, -0.1375, -0.8414, 0.5226, -0.1375, -0.8414, 0.5226, 0.1375, 0.8414, 0.5226, 0.1375, 0.8414, 0.5226, 0.1375, 0.8414, 0.5226, 0.1375, 0.8414, 0.5226, 0.6599, -0.5398, 0.5226, 0.6599, -0.5398, 0.5226, 0.6599, -0.5398, 0.5226, 0.6599, -0.5398, 0.5226, -0.7974, -0.3016, 0.5226, -0.7974, -0.3016, 0.5226, -0.7974, -0.3016, 0.5226, -0.7974, -0.3016, 0.5226, -0.6599, 0.5398, 0.5226, -0.6599, 0.5398, 0.5226, -0.6599, 0.5398, 0.5226, -0.6599, 0.5398, 0.5226, -0.3865, 0.5461, -0.7432, -0.3865, 0.5461, -0.7432, -0.3865, 0.5461, -0.7432, -0.3865, 0.5461, -0.7432, 0.6662, 0.06166, -0.7432, 0.6662, 0.06166, -0.7432, 0.6662, 0.06166, -0.7432, 0.6662, 0.06166, -0.7432, 0.3865, -0.5461, -0.7432, 0.3865, -0.5461, -0.7432, 0.3865, -0.5461, -0.7432, 0.3865, -0.5461, -0.7432, -0.6662, -0.06166, -0.7432, -0.6662, -0.06166, -0.7432, -0.6662, -0.06166, -0.7432, -0.6662, -0.06166, -0.7432, 0.2797, 0.6078, -0.7432, 0.2797, 0.6078, -0.7432, 0.2797, 0.6078, -0.7432, 0.2797, 0.6078, -0.7432, -0.2797, -0.6078, -0.7432, -0.2797, -0.6078, -0.7432, -0.2797, -0.6078, -0.7432, -0.2797, -0.6078, -0.7432, -0.3972, -0.7662, 0.5051, -0.3972, -0.7662, 0.5051, -0.3972, -0.7662, 0.5051, 0.3972, 0.7662, 0.5051, 0.3972, 0.7662, 0.5051, 0.3972, 0.7662, 0.5051, 0.465, -0.7271, 0.5051, 0.465, -0.7271, 0.5051, 0.465, -0.7271, 0.5051, -0.8622, -0.0391, 0.5051, -0.8622, -0.0391, 0.5051, -0.8622, -0.0391, 0.5051, -0.465, 0.7271, 0.5051, -0.465, 0.7271, 0.5051, -0.465, 0.7271, 0.5051, 0.8622, 0.0391, 0.5051, 0.8622, 0.0391, 0.5051, 0.8622, 0.0391, 0.5051, 0.08295, 0.2647, -0.9608, 0.08295, 0.2647, -0.9608, 0.08295, 0.2647, -0.9608, 0.08295, 0.2647, -0.9608, -0.08295, -0.2647, -0.9608, -0.08295, -0.2647, -0.9608, -0.08295, -0.2647, -0.9608, -0.08295, -0.2647, -0.9608, -0.1877, 0.2042, -0.9608, -0.1877, 0.2042, -0.9608, -0.1877, 0.2042, -0.9608, -0.1877, 0.2042, -0.9608, 0.2707, 0.06049, -0.9608, 0.2707, 0.06049, -0.9608, 0.2707, 0.06049, -0.9608, 0.2707, 0.06049, -0.9608, 0.1877, -0.2042, -0.9608, 0.1877, -0.2042, -0.9608, 0.1877, -0.2042, -0.9608, 0.1877, -0.2042, -0.9608, -0.2707, -0.06049, -0.9608, -0.2707, -0.06049, -0.9608, -0.2707, -0.06049, -0.9608, -0.2707, -0.06049, -0.9608, -0.6768, 0.7361, 0.0, -0.6768, 0.7361, 0.0, -0.6768, 0.7361, 0.0, -0.6768, 0.7361, 0.0, 0.9759, 0.2181, 0.0, 0.9759, 0.2181, 0.0, 0.9759, 0.2181, 0.0, 0.9759, 0.2181, 0.0, -0.2991, -0.9542, 0.0, -0.2991, -0.9542, 0.0, -0.2991, -0.9542, 0.0, -0.2991, -0.9542, 0.0, 0.2991, 0.9542, 0.0, 0.2991, 0.9542, 0.0, 0.2991, 0.9542, 0.0, 0.2991, 0.9542, 0.0, 0.6768, -0.7361, 0.0, 0.6768, -0.7361, 0.0, 0.6768, -0.7361, 0.0, 0.6768, -0.7361, 0.0, -0.9759, -0.2181, 0.0, -0.9759, -0.2181, 0.0, -0.9759, -0.2181, 0.0, -0.9759, -0.2181, 0.0, 0.0, 0.0, -1.0, 0.0, 0.0, -1.0, 0.0, 0.0, -1.0, 0.0, 0.0, -1.0, 0.0, 0.0, -1.0, 0.0, 0.0, -1.0, 4.076e-07, 0.0, -1.0, 4.076e-07, 0.0, -1.0, 4.076e-07, 0.0, -1.0, -2.038e-07, 0.0, -1.0, -2.038e-07, 0.0, -1.0, -2.038e-07, 0.0, -1.0, 4.076e-07, 0.0, -1.0, 4.076e-07, 0.0, -1.0, 4.076e-07, 0.0, -1.0, 0.0, 0.0, -1.0, 0.0, 0.0, -1.0, 0.0, 0.0, -1.0])] * 3)])

# ---- objects
ob_hexagon = bpy.data.objects.new('Hexagon', me_circle)

# ---- transforms, parenting, visibility, modifiers, constraints
ob_hexagon.location = (0.0, 0.0, 0.0)
ob_hexagon.color = (0.8, 0.8, 0.8, 1.0)

# ---- collection membership
col_collection.objects.link(ob_hexagon)

# ---- scene / render settings (as saved in the file)
scene.frame_start = 1; scene.frame_end = 250; scene.frame_set(1)
scene.render.engine = 'BLENDER_EEVEE_NEXT'
scene.cycles.use_denoising = False
scene.cycles.samples = 128
scene.cycles.sampling_pattern = 'TABULATED_SOBOL'
scene.cycles.use_adaptive_sampling = False
scene.cycles.use_light_tree = False
scene.view_settings.view_transform = 'Filmic'
bpy.context.view_layer.update()

# ---- added for rendering (the .blend has no active camera and no usable light): camera, sun
cam_auto = bpy.data.cameras.new('AutoCamera')
cam_auto.lens = 50.0
cam_auto.sensor_width = 36.0
cam_auto.clip_end = 1000.0
ob_auto_camera = bpy.data.objects.new('AutoCamera', cam_auto)
scene.collection.objects.link(ob_auto_camera)
ob_auto_camera.location = (2.61762, -3.14194, 2.59576)
ob_auto_camera.rotation_euler = (1.09748, -7.21219e-08, 0.694738)
scene.camera = ob_auto_camera
light_auto_sun = bpy.data.lights.new('AutoSun', 'SUN')
light_auto_sun.energy = 3.0
light_auto_sun.angle = 0.0523599
ob_auto_sun = bpy.data.objects.new('AutoSun', light_auto_sun)
scene.collection.objects.link(ob_auto_sun)
ob_auto_sun.rotation_euler = (0.872665, 0.174533, 0.523599)
bpy.context.view_layer.update()
